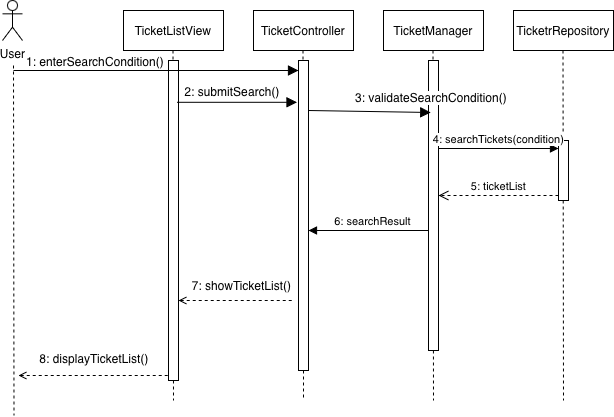

The diagram above was exported from draw.io. Its source (the exported page's mxGraphModel, read from the mxfile embedded in the PNG):
<mxGraphModel dx="695" dy="944" grid="1" gridSize="10" guides="1" tooltips="1" connect="1" arrows="1" fold="1" page="1" pageScale="1" pageWidth="827" pageHeight="1169" math="0" shadow="0">
  <root>
    <mxCell id="0" />
    <mxCell id="1" parent="0" />
    <mxCell id="xTitVLKx5sd8492Pad9K-1" parent="1" style="html=1;whiteSpace=wrap;" value="TicketListView" vertex="1">
      <mxGeometry height="40" width="100" x="161" y="50" as="geometry" />
    </mxCell>
    <mxCell id="xTitVLKx5sd8492Pad9K-2" parent="1" style="html=1;whiteSpace=wrap;" value="TicketController" vertex="1">
      <mxGeometry height="40" width="100" x="291" y="50" as="geometry" />
    </mxCell>
    <mxCell id="xTitVLKx5sd8492Pad9K-3" parent="1" style="html=1;whiteSpace=wrap;" value="TicketManager" vertex="1">
      <mxGeometry height="40" width="100" x="421" y="50" as="geometry" />
    </mxCell>
    <mxCell id="xTitVLKx5sd8492Pad9K-4" edge="1" parent="1" style="endArrow=none;endFill=0;endSize=12;html=1;rounded=0;dashed=1;" value="">
      <mxGeometry relative="1" width="160" as="geometry">
        <mxPoint x="210.5" y="90" as="sourcePoint" />
        <mxPoint x="211" y="440" as="targetPoint" />
      </mxGeometry>
    </mxCell>
    <mxCell id="xTitVLKx5sd8492Pad9K-5" edge="1" parent="1" source="xTitVLKx5sd8492Pad9K-13" style="endArrow=none;endFill=0;endSize=12;html=1;rounded=0;dashed=1;" value="">
      <mxGeometry relative="1" width="160" as="geometry">
        <mxPoint x="340.5" y="90" as="sourcePoint" />
        <mxPoint x="341" y="440" as="targetPoint" />
      </mxGeometry>
    </mxCell>
    <mxCell id="xTitVLKx5sd8492Pad9K-6" edge="1" parent="1" style="endArrow=none;endFill=0;endSize=12;html=1;rounded=0;dashed=1;" value="">
      <mxGeometry relative="1" width="160" as="geometry">
        <mxPoint x="470.5" y="90" as="sourcePoint" />
        <mxPoint x="471" y="440" as="targetPoint" />
      </mxGeometry>
    </mxCell>
    <mxCell id="xTitVLKx5sd8492Pad9K-7" parent="1" style="html=1;whiteSpace=wrap;" value="TicketrRepository" vertex="1">
      <mxGeometry height="40" width="100" x="551" y="50" as="geometry" />
    </mxCell>
    <mxCell id="xTitVLKx5sd8492Pad9K-8" edge="1" parent="1" style="endArrow=none;endFill=0;endSize=12;html=1;rounded=0;dashed=1;" value="">
      <mxGeometry relative="1" width="160" as="geometry">
        <mxPoint x="600.5" y="90" as="sourcePoint" />
        <mxPoint x="601" y="440" as="targetPoint" />
      </mxGeometry>
    </mxCell>
    <mxCell id="xTitVLKx5sd8492Pad9K-9" parent="1" style="html=1;points=[[0,0,0,0,5],[0,1,0,0,-5],[1,0,0,0,5],[1,1,0,0,-5]];perimeter=orthogonalPerimeter;outlineConnect=0;targetShapes=umlLifeline;portConstraint=eastwest;newEdgeStyle={&quot;curved&quot;:0,&quot;rounded&quot;:0};" value="" vertex="1">
      <mxGeometry height="320" width="10" x="206" y="100" as="geometry" />
    </mxCell>
    <mxCell id="xTitVLKx5sd8492Pad9K-10" edge="1" parent="1" style="endArrow=block;endFill=1;endSize=8;html=1;rounded=0;" target="xTitVLKx5sd8492Pad9K-13" value="">
      <mxGeometry relative="1" width="160" as="geometry">
        <mxPoint x="51" y="110" as="sourcePoint" />
        <mxPoint x="206" y="110" as="targetPoint" />
      </mxGeometry>
    </mxCell>
    <mxCell id="xTitVLKx5sd8492Pad9K-11" parent="1" style="text;html=1;whiteSpace=wrap;strokeColor=none;fillColor=none;align=center;verticalAlign=middle;rounded=0;" value="1: enterSearchCondition()" vertex="1">
      <mxGeometry height="30" width="140" x="63" y="86" as="geometry" />
    </mxCell>
    <mxCell id="xTitVLKx5sd8492Pad9K-12" edge="1" parent="1" style="endArrow=none;endFill=0;endSize=12;html=1;rounded=0;dashed=1;" target="xTitVLKx5sd8492Pad9K-13" value="">
      <mxGeometry relative="1" width="160" as="geometry">
        <mxPoint x="340.5" y="90" as="sourcePoint" />
        <mxPoint x="341" y="440" as="targetPoint" />
      </mxGeometry>
    </mxCell>
    <mxCell id="xTitVLKx5sd8492Pad9K-13" parent="1" style="html=1;points=[[0,0,0,0,5],[0,1,0,0,-5],[1,0,0,0,5],[1,1,0,0,-5]];perimeter=orthogonalPerimeter;outlineConnect=0;targetShapes=umlLifeline;portConstraint=eastwest;newEdgeStyle={&quot;curved&quot;:0,&quot;rounded&quot;:0};" value="" vertex="1">
      <mxGeometry height="310" width="10" x="336" y="100" as="geometry" />
    </mxCell>
    <mxCell id="xTitVLKx5sd8492Pad9K-14" parent="1" style="html=1;points=[[0,0,0,0,5],[0,1,0,0,-5],[1,0,0,0,5],[1,1,0,0,-5]];perimeter=orthogonalPerimeter;outlineConnect=0;targetShapes=umlLifeline;portConstraint=eastwest;newEdgeStyle={&quot;curved&quot;:0,&quot;rounded&quot;:0};" value="" vertex="1">
      <mxGeometry height="290" width="10" x="466" y="100" as="geometry" />
    </mxCell>
    <mxCell id="xTitVLKx5sd8492Pad9K-15" edge="1" parent="1" style="endArrow=block;endFill=1;endSize=8;html=1;rounded=0;entryX=0.5;entryY=1;entryDx=0;entryDy=0;" target="xTitVLKx5sd8492Pad9K-16" value="">
      <mxGeometry relative="1" width="160" as="geometry">
        <mxPoint x="346" y="150" as="sourcePoint" />
        <mxPoint x="600" y="150" as="targetPoint" />
      </mxGeometry>
    </mxCell>
    <mxCell id="xTitVLKx5sd8492Pad9K-16" parent="1" style="text;html=1;whiteSpace=wrap;strokeColor=none;fillColor=none;align=center;verticalAlign=middle;rounded=0;" value="&lt;span style=&quot;background-color: light-dark(#ffffff, var(--ge-dark-color, #121212));&quot;&gt;3: validateSearchCondition()&lt;/span&gt;" vertex="1">
      <mxGeometry height="30" width="165.5" x="385.5" y="122" as="geometry" />
    </mxCell>
    <mxCell id="xTitVLKx5sd8492Pad9K-17" edge="1" parent="1" style="endArrow=block;endFill=1;endSize=8;html=1;rounded=0;" value="">
      <mxGeometry relative="1" width="160" as="geometry">
        <mxPoint x="214.5" y="141.8" as="sourcePoint" />
        <mxPoint x="334.5" y="141.79999999999995" as="targetPoint" />
      </mxGeometry>
    </mxCell>
    <mxCell id="xTitVLKx5sd8492Pad9K-18" parent="1" style="text;html=1;whiteSpace=wrap;strokeColor=none;fillColor=none;align=center;verticalAlign=middle;rounded=0;" value="2: submitSearch()" vertex="1">
      <mxGeometry height="30" width="100" x="219.5" y="116" as="geometry" />
    </mxCell>
    <mxCell id="xTitVLKx5sd8492Pad9K-19" parent="1" style="html=1;points=[[0,0,0,0,5],[0,1,0,0,-5],[1,0,0,0,5],[1,1,0,0,-5]];perimeter=orthogonalPerimeter;outlineConnect=0;targetShapes=umlLifeline;portConstraint=eastwest;newEdgeStyle={&quot;curved&quot;:0,&quot;rounded&quot;:0};" value="" vertex="1">
      <mxGeometry height="60" width="10" x="596" y="180" as="geometry" />
    </mxCell>
    <mxCell id="xTitVLKx5sd8492Pad9K-20" edge="1" parent="1" style="html=1;verticalAlign=bottom;endArrow=block;curved=0;rounded=0;entryX=0;entryY=0;entryDx=0;entryDy=5;" value="4: searchTickets(condition)">
      <mxGeometry relative="1" as="geometry">
        <mxPoint x="476" y="188" as="sourcePoint" />
        <mxPoint x="596" y="188" as="targetPoint" />
      </mxGeometry>
    </mxCell>
    <mxCell id="xTitVLKx5sd8492Pad9K-21" edge="1" parent="1" source="xTitVLKx5sd8492Pad9K-19" style="html=1;verticalAlign=bottom;endArrow=open;dashed=1;endSize=8;curved=0;rounded=0;exitX=0;exitY=1;exitDx=0;exitDy=-5;" target="xTitVLKx5sd8492Pad9K-14" value="5: ticketList">
      <mxGeometry relative="1" as="geometry">
        <mxPoint x="481" y="235" as="targetPoint" />
      </mxGeometry>
    </mxCell>
    <mxCell id="xTitVLKx5sd8492Pad9K-24" edge="1" parent="1" source="xTitVLKx5sd8492Pad9K-9" style="endArrow=none;endFill=0;endSize=12;html=1;rounded=0;dashed=1;startArrow=open;startFill=0;" value="">
      <mxGeometry relative="1" width="160" as="geometry">
        <mxPoint x="400" y="330" as="sourcePoint" />
        <mxPoint x="330" y="340" as="targetPoint" />
      </mxGeometry>
    </mxCell>
    <mxCell id="xTitVLKx5sd8492Pad9K-25" parent="1" style="text;html=1;whiteSpace=wrap;strokeColor=none;fillColor=none;align=center;verticalAlign=middle;rounded=0;" value="7: showTicketList()" vertex="1">
      <mxGeometry height="30" width="114.5" x="221.5" y="310" as="geometry" />
    </mxCell>
    <mxCell id="xTitVLKx5sd8492Pad9K-28" edge="1" parent="1" style="endArrow=none;endFill=0;endSize=12;html=1;rounded=0;dashed=1;startArrow=open;startFill=0;" value="">
      <mxGeometry relative="1" width="160" as="geometry">
        <mxPoint x="56" y="415" as="sourcePoint" />
        <mxPoint x="206" y="415" as="targetPoint" />
      </mxGeometry>
    </mxCell>
    <mxCell id="xTitVLKx5sd8492Pad9K-29" parent="1" style="text;html=1;whiteSpace=wrap;strokeColor=none;fillColor=none;align=center;verticalAlign=middle;rounded=0;" value="8: displayTicketList()" vertex="1">
      <mxGeometry height="30" width="171.5" x="45.5" y="383" as="geometry" />
    </mxCell>
    <mxCell id="xTitVLKx5sd8492Pad9K-30" parent="1" style="shape=umlActor;verticalLabelPosition=bottom;verticalAlign=top;html=1;" value="User" vertex="1">
      <mxGeometry height="40" width="20" x="40" y="40" as="geometry" />
    </mxCell>
    <mxCell id="xTitVLKx5sd8492Pad9K-31" edge="1" parent="1" style="endArrow=none;endFill=0;endSize=12;html=1;rounded=0;dashed=1;" value="">
      <mxGeometry relative="1" width="160" as="geometry">
        <mxPoint x="51" y="105" as="sourcePoint" />
        <mxPoint x="51.5" y="455" as="targetPoint" />
      </mxGeometry>
    </mxCell>
    <mxCell id="xTitVLKx5sd8492Pad9K-32" edge="1" parent="1" style="endArrow=none;endFill=0;endSize=12;html=1;rounded=0;startArrow=block;startFill=1;" value="">
      <mxGeometry relative="1" width="160" as="geometry">
        <mxPoint x="346" y="270" as="sourcePoint" />
        <mxPoint x="466" y="270" as="targetPoint" />
      </mxGeometry>
    </mxCell>
    <mxCell id="xTitVLKx5sd8492Pad9K-33" connectable="0" parent="xTitVLKx5sd8492Pad9K-32" style="edgeLabel;html=1;align=center;verticalAlign=middle;resizable=0;points=[];" value="6: searchResult" vertex="1">
      <mxGeometry relative="1" x="0.3581" as="geometry">
        <mxPoint x="-18" y="-10" as="offset" />
      </mxGeometry>
    </mxCell>
  </root>
</mxGraphModel>